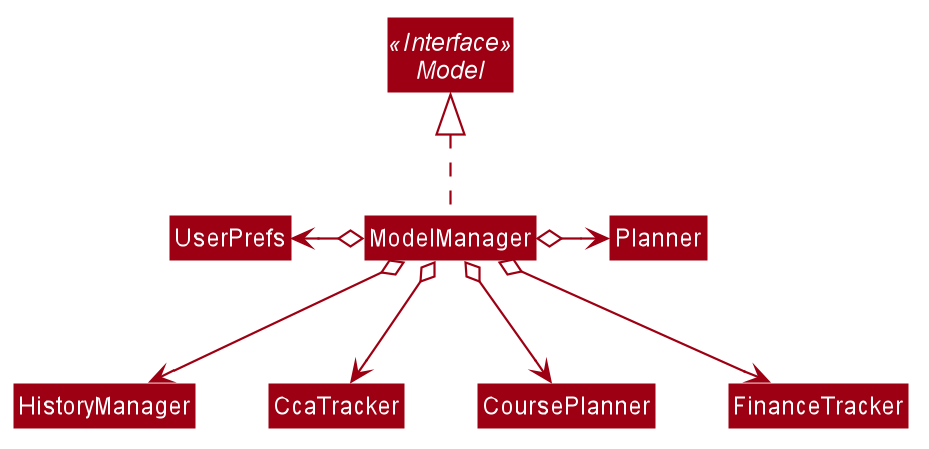

The diagram above was rendered by PlantUML. Its source (embedded in the PNG):
@startuml








skinparam BackgroundColor #FFFFFFF

skinparam Shadowing false

skinparam Class {
    FontColor #FFFFFF
    BorderThickness 1
    BorderColor #FFFFFF
    StereotypeFontColor #FFFFFF
    FontName Arial
}

skinparam Actor {
    BorderColor #000000
    Color #000000
    FontName Arial
}

skinparam Sequence {
    MessageAlign center
    BoxFontSize 15
    BoxPadding 0
    BoxFontColor #FFFFFF
    FontName Arial
}

skinparam Participant {
    FontColor #FFFFFFF
    Padding 20
}

skinparam MinClassWidth 50
skinparam ParticipantPadding 10
skinparam Shadowing false
skinparam DefaultTextAlignment center
skinparam packageStyle Rectangle

hide footbox
hide members
hide circle
skinparam arrowThickness 1.1
skinparam arrowColor #9D0012
skinparam classBackgroundColor #9D0012

Interface Model <<Interface>>

Class ModelManager
Class UserPrefs
Class HistoryManager
Class CcaTracker
Class CoursePlanner
Class FinanceTracker
Class Planner

ModelManager .up.|> Model
ModelManager o-left-> UserPrefs
ModelManager o-down-> HistoryManager
ModelManager o-down-> CcaTracker
ModelManager o-down-> CoursePlanner
ModelManager o-down-> FinanceTracker
ModelManager o-right-> Planner

@enduml